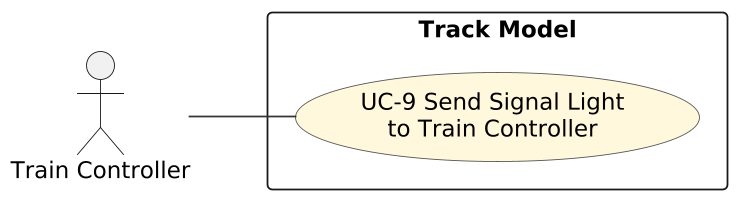

The diagram above was rendered by PlantUML. Its source (embedded in the PNG):
@startuml
skinparam shadowing false
skinparam dpi 170
skinparam defaultFontName DejaVu Sans
skinparam defaultFontSize 13
skinparam roundCorner 6
skinparam ArrowColor #333333
skinparam BackgroundColor white
left to right direction
skinparam usecaseBackgroundColor #FFF8DC
skinparam usecaseBorderColor #555555
actor "Train Controller" as A
rectangle "Track Model" {
  usecase "UC-9 Send Signal Light\nto Train Controller" as UC9
}
A -- UC9
@enduml